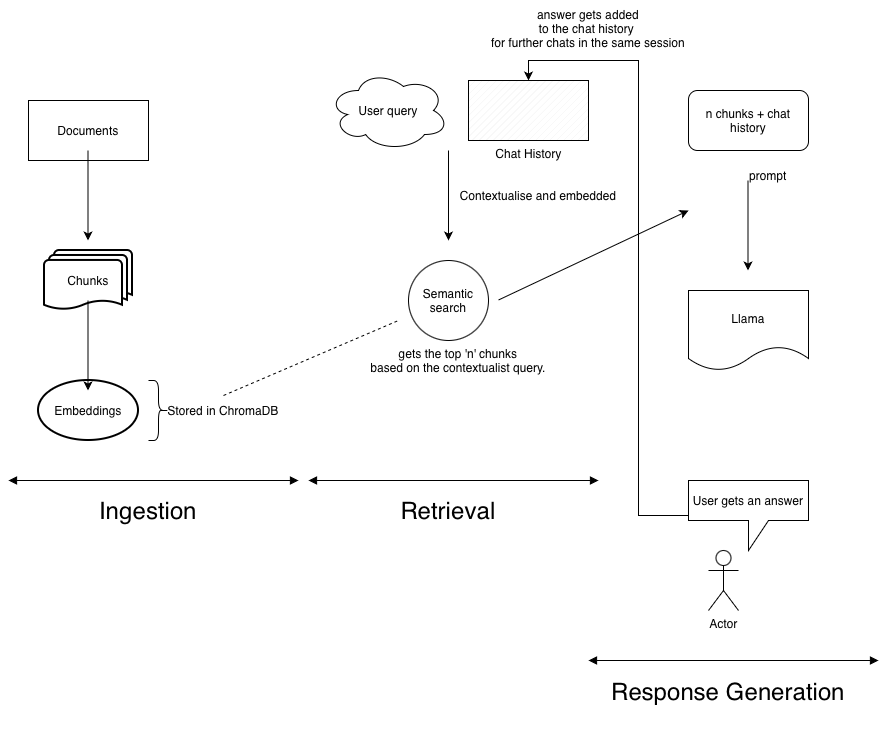

The diagram above was exported from draw.io. Its source (the exported page's mxGraphModel, read from the mxfile embedded in the PNG):
<mxGraphModel dx="1018" dy="697" grid="1" gridSize="10" guides="1" tooltips="1" connect="1" arrows="1" fold="1" page="1" pageScale="1" pageWidth="850" pageHeight="1100" math="0" shadow="0">
  <root>
    <mxCell id="0" />
    <mxCell id="1" parent="0" />
    <mxCell id="Sol4DKt23FVO4yNK1fRJ-1" parent="1" style="rounded=0;whiteSpace=wrap;html=1;" value="Documents" vertex="1">
      <mxGeometry height="60" width="120" x="40" y="100" as="geometry" />
    </mxCell>
    <mxCell id="Sol4DKt23FVO4yNK1fRJ-2" edge="1" parent="1" style="endArrow=classic;html=1;rounded=0;" value="">
      <mxGeometry height="50" relative="1" width="50" as="geometry">
        <mxPoint x="99.5" y="150" as="sourcePoint" />
        <mxPoint x="99.5" y="240" as="targetPoint" />
      </mxGeometry>
    </mxCell>
    <mxCell id="Sol4DKt23FVO4yNK1fRJ-9" parent="1" style="strokeWidth=2;html=1;shape=mxgraph.flowchart.multi-document;whiteSpace=wrap;" value="Chunks" vertex="1">
      <mxGeometry height="60" width="88" x="56" y="250" as="geometry" />
    </mxCell>
    <mxCell id="Sol4DKt23FVO4yNK1fRJ-10" parent="1" style="strokeWidth=2;html=1;shape=mxgraph.flowchart.start_1;whiteSpace=wrap;" value="Embeddings" vertex="1">
      <mxGeometry height="60" width="100" x="50" y="380" as="geometry" />
    </mxCell>
    <mxCell id="Sol4DKt23FVO4yNK1fRJ-11" edge="1" parent="1" style="endArrow=classic;html=1;rounded=0;" value="">
      <mxGeometry height="50" relative="1" width="50" as="geometry">
        <mxPoint x="99.5" y="300" as="sourcePoint" />
        <mxPoint x="99.5" y="390" as="targetPoint" />
      </mxGeometry>
    </mxCell>
    <mxCell id="Sol4DKt23FVO4yNK1fRJ-15" edge="1" parent="1" style="endArrow=block;startArrow=block;endFill=1;startFill=1;html=1;rounded=0;" value="">
      <mxGeometry relative="1" width="160" as="geometry">
        <mxPoint x="20" y="480" as="sourcePoint" />
        <mxPoint x="310" y="480" as="targetPoint" />
      </mxGeometry>
    </mxCell>
    <mxCell id="Sol4DKt23FVO4yNK1fRJ-16" parent="1" style="text;html=1;whiteSpace=wrap;strokeColor=none;fillColor=none;align=center;verticalAlign=middle;rounded=0;autosize=1;resizable=0;" value="&lt;font style=&quot;font-size: 24px;&quot;&gt;Ingestion&lt;/font&gt;" vertex="1">
      <mxGeometry height="40" width="120" x="100" y="490" as="geometry" />
    </mxCell>
    <mxCell id="Sol4DKt23FVO4yNK1fRJ-18" parent="1" style="shape=curlyBracket;whiteSpace=wrap;html=1;rounded=1;flipH=1;labelPosition=right;verticalLabelPosition=middle;align=left;verticalAlign=middle;legacyAnchorPoints=0;" value="" vertex="1">
      <mxGeometry height="60" width="20" x="160" y="380" as="geometry" />
    </mxCell>
    <mxCell id="Sol4DKt23FVO4yNK1fRJ-19" parent="1" style="text;html=1;whiteSpace=wrap;strokeColor=none;fillColor=none;align=center;verticalAlign=middle;rounded=0;autosize=1;resizable=0;" value="Stored in ChromaDB" vertex="1">
      <mxGeometry height="30" width="130" x="170" y="395" as="geometry" />
    </mxCell>
    <mxCell id="Sol4DKt23FVO4yNK1fRJ-23" parent="1" style="ellipse;shape=cloud;whiteSpace=wrap;html=1;" value="User query" vertex="1">
      <mxGeometry height="80" width="120" x="340" y="70" as="geometry" />
    </mxCell>
    <mxCell id="Sol4DKt23FVO4yNK1fRJ-24" edge="1" parent="1" style="endArrow=classic;html=1;rounded=0;" value="">
      <mxGeometry height="50" relative="1" width="50" as="geometry">
        <mxPoint x="460" y="150" as="sourcePoint" />
        <mxPoint x="460" y="240" as="targetPoint" />
      </mxGeometry>
    </mxCell>
    <mxCell id="Sol4DKt23FVO4yNK1fRJ-27" parent="1" style="text;html=1;whiteSpace=wrap;strokeColor=none;fillColor=none;align=center;verticalAlign=middle;rounded=0;autosize=1;resizable=0;" value="Contextualise and embedded" vertex="1">
      <mxGeometry height="30" width="180" x="460" y="180" as="geometry" />
    </mxCell>
    <mxCell id="Sol4DKt23FVO4yNK1fRJ-28" parent="1" style="verticalLabelPosition=bottom;verticalAlign=top;html=1;shape=mxgraph.basic.patternFillRect;fillStyle=diag;step=5;fillStrokeWidth=0.2;fillStrokeColor=#dddddd;" value="Chat History" vertex="1">
      <mxGeometry height="60" width="120" x="480" y="80" as="geometry" />
    </mxCell>
    <mxCell id="Sol4DKt23FVO4yNK1fRJ-30" parent="1" style="ellipse;whiteSpace=wrap;html=1;aspect=fixed;" value="Semantic search" vertex="1">
      <mxGeometry height="80" width="80" x="420" y="260" as="geometry" />
    </mxCell>
    <mxCell id="Sol4DKt23FVO4yNK1fRJ-31" edge="1" parent="1" source="Sol4DKt23FVO4yNK1fRJ-19" style="endArrow=none;dashed=1;html=1;rounded=0;exitX=0.5;exitY=0;exitDx=0;exitDy=0;" value="">
      <mxGeometry height="50" relative="1" width="50" as="geometry">
        <mxPoint x="260" y="380" as="sourcePoint" />
        <mxPoint x="410" y="320" as="targetPoint" />
      </mxGeometry>
    </mxCell>
    <mxCell id="Sol4DKt23FVO4yNK1fRJ-32" parent="1" style="text;html=1;whiteSpace=wrap;strokeColor=none;fillColor=none;align=center;verticalAlign=middle;rounded=0;autosize=1;resizable=0;" value="gets the top 'n' chunks&lt;div&gt;based on the contextualist query.&lt;/div&gt;" vertex="1">
      <mxGeometry height="40" width="200" x="370" y="340" as="geometry" />
    </mxCell>
    <mxCell id="Sol4DKt23FVO4yNK1fRJ-34" edge="1" parent="1" style="endArrow=classic;html=1;rounded=0;" value="">
      <mxGeometry height="50" relative="1" width="50" as="geometry">
        <mxPoint x="510" y="299.5" as="sourcePoint" />
        <mxPoint x="700" y="210" as="targetPoint" />
      </mxGeometry>
    </mxCell>
    <mxCell id="Sol4DKt23FVO4yNK1fRJ-35" edge="1" parent="1" style="endArrow=block;startArrow=block;endFill=1;startFill=1;html=1;rounded=0;" value="">
      <mxGeometry relative="1" width="160" as="geometry">
        <mxPoint x="320" y="480" as="sourcePoint" />
        <mxPoint x="610" y="480" as="targetPoint" />
      </mxGeometry>
    </mxCell>
    <mxCell id="Sol4DKt23FVO4yNK1fRJ-36" parent="1" style="text;html=1;whiteSpace=wrap;strokeColor=none;fillColor=none;align=center;verticalAlign=middle;rounded=0;autosize=1;resizable=0;" value="&lt;font style=&quot;font-size: 24px;&quot;&gt;Retrieval&lt;/font&gt;" vertex="1">
      <mxGeometry height="40" width="120" x="400" y="490" as="geometry" />
    </mxCell>
    <mxCell id="Sol4DKt23FVO4yNK1fRJ-37" parent="1" style="rounded=1;whiteSpace=wrap;html=1;" value="n chunks + chat history" vertex="1">
      <mxGeometry height="60" width="120" x="700" y="90" as="geometry" />
    </mxCell>
    <mxCell id="Sol4DKt23FVO4yNK1fRJ-38" parent="1" style="text;html=1;whiteSpace=wrap;strokeColor=none;fillColor=none;align=center;verticalAlign=middle;rounded=0;autosize=1;resizable=0;" value="prompt" vertex="1">
      <mxGeometry height="30" width="60" x="750" y="160" as="geometry" />
    </mxCell>
    <mxCell id="Sol4DKt23FVO4yNK1fRJ-41" edge="1" parent="1" style="endArrow=classic;html=1;rounded=0;" value="">
      <mxGeometry height="50" relative="1" width="50" as="geometry">
        <mxPoint x="759.5" y="180" as="sourcePoint" />
        <mxPoint x="759.5" y="270" as="targetPoint" />
      </mxGeometry>
    </mxCell>
    <mxCell id="Sol4DKt23FVO4yNK1fRJ-43" parent="1" style="shape=document;whiteSpace=wrap;html=1;boundedLbl=1;" value="Llama" vertex="1">
      <mxGeometry height="80" width="120" x="700" y="290" as="geometry" />
    </mxCell>
    <mxCell id="Sol4DKt23FVO4yNK1fRJ-48" edge="1" parent="1" source="Sol4DKt23FVO4yNK1fRJ-45" style="edgeStyle=orthogonalEdgeStyle;rounded=0;orthogonalLoop=1;jettySize=auto;html=1;entryX=0.5;entryY=0;entryDx=0;entryDy=0;entryPerimeter=0;" target="Sol4DKt23FVO4yNK1fRJ-28">
      <mxGeometry relative="1" as="geometry">
        <mxPoint y="30" as="targetPoint" />
      </mxGeometry>
    </mxCell>
    <mxCell id="Sol4DKt23FVO4yNK1fRJ-45" parent="1" style="shape=callout;whiteSpace=wrap;html=1;perimeter=calloutPerimeter;" value="User gets an answer" vertex="1">
      <mxGeometry height="70" width="120" x="700" y="480" as="geometry" />
    </mxCell>
    <mxCell id="Sol4DKt23FVO4yNK1fRJ-46" parent="1" style="shape=umlActor;verticalLabelPosition=bottom;verticalAlign=top;html=1;outlineConnect=0;" value="Actor" vertex="1">
      <mxGeometry height="60" width="30" x="720" y="550" as="geometry" />
    </mxCell>
    <mxCell id="Sol4DKt23FVO4yNK1fRJ-49" parent="1" style="text;html=1;whiteSpace=wrap;strokeColor=none;fillColor=none;align=center;verticalAlign=middle;rounded=0;autosize=1;resizable=0;" value="answer gets added&lt;div&gt;to the chat history&amp;nbsp;&lt;/div&gt;&lt;div&gt;for further chats in the same session&lt;/div&gt;&lt;div&gt;&lt;br&gt;&lt;/div&gt;" vertex="1">
      <mxGeometry height="70" width="220" x="490" as="geometry" />
    </mxCell>
    <mxCell id="Sol4DKt23FVO4yNK1fRJ-51" edge="1" parent="1" style="endArrow=block;startArrow=block;endFill=1;startFill=1;html=1;rounded=0;" value="">
      <mxGeometry relative="1" width="160" as="geometry">
        <mxPoint x="600" y="660" as="sourcePoint" />
        <mxPoint x="890" y="660" as="targetPoint" />
      </mxGeometry>
    </mxCell>
    <mxCell id="Sol4DKt23FVO4yNK1fRJ-52" parent="1" style="text;html=1;whiteSpace=wrap;strokeColor=none;fillColor=none;align=center;verticalAlign=middle;rounded=0;autosize=1;resizable=0;" value="&lt;font size=&quot;5&quot;&gt;Response Generation&lt;/font&gt;&lt;div&gt;&lt;font size=&quot;5&quot;&gt;&lt;br&gt;&lt;/font&gt;&lt;/div&gt;" vertex="1">
      <mxGeometry height="70" width="260" x="610" y="670" as="geometry" />
    </mxCell>
  </root>
</mxGraphModel>